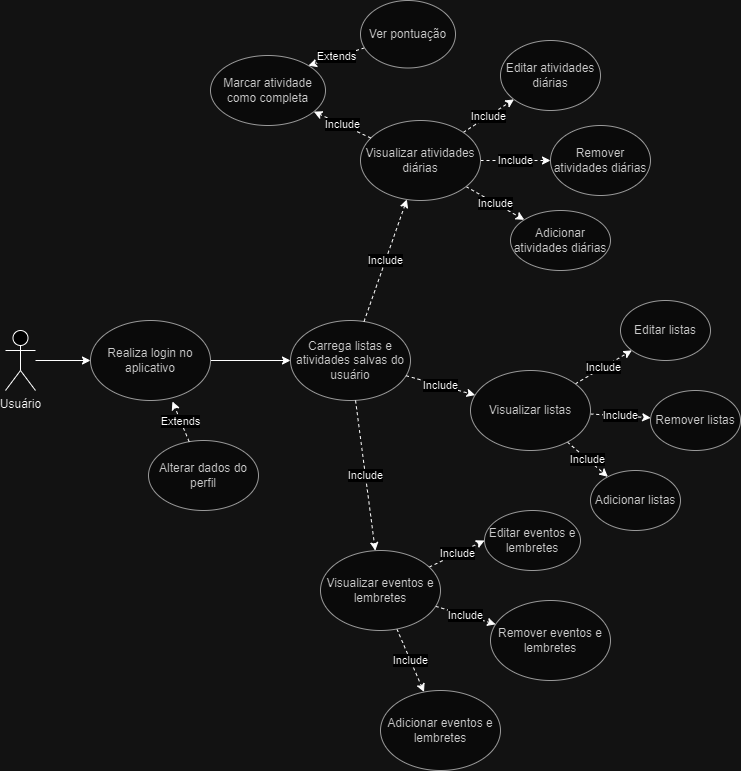

The diagram above was exported from draw.io. Its source (the exported page's mxGraphModel, read from the mxfile embedded in the PNG):
<mxGraphModel dx="1393" dy="763" grid="1" gridSize="10" guides="1" tooltips="1" connect="1" arrows="1" fold="1" page="1" pageScale="1" pageWidth="827" pageHeight="1169" math="0" shadow="0">
  <root>
    <mxCell id="0" />
    <mxCell id="1" parent="0" />
    <mxCell id="NxDqHnhVTkdwYzYQnVyV-2" style="rounded=0;orthogonalLoop=1;jettySize=auto;html=1;" parent="1" source="NxDqHnhVTkdwYzYQnVyV-1" target="NxDqHnhVTkdwYzYQnVyV-4" edge="1">
      <mxGeometry relative="1" as="geometry">
        <mxPoint x="185" y="490" as="targetPoint" />
      </mxGeometry>
    </mxCell>
    <mxCell id="NxDqHnhVTkdwYzYQnVyV-1" value="Usuário" style="shape=umlActor;verticalLabelPosition=bottom;verticalAlign=top;html=1;outlineConnect=0;" parent="1" vertex="1">
      <mxGeometry x="40" y="500" width="30" height="60" as="geometry" />
    </mxCell>
    <mxCell id="NxDqHnhVTkdwYzYQnVyV-8" value="" style="edgeStyle=orthogonalEdgeStyle;rounded=0;orthogonalLoop=1;jettySize=auto;html=1;" parent="1" source="NxDqHnhVTkdwYzYQnVyV-4" target="NxDqHnhVTkdwYzYQnVyV-7" edge="1">
      <mxGeometry relative="1" as="geometry" />
    </mxCell>
    <mxCell id="NxDqHnhVTkdwYzYQnVyV-4" value="Realiza login no aplicativo" style="ellipse;whiteSpace=wrap;html=1;fillColor=#f5f5f5;fontColor=#333333;strokeColor=#666666;" parent="1" vertex="1">
      <mxGeometry x="125" y="490" width="120" height="80" as="geometry" />
    </mxCell>
    <mxCell id="NxDqHnhVTkdwYzYQnVyV-7" value="Carrega listas e atividades salvas do usuário" style="ellipse;whiteSpace=wrap;html=1;fillColor=#f5f5f5;fontColor=#333333;strokeColor=#666666;" parent="1" vertex="1">
      <mxGeometry x="325" y="490" width="120" height="80" as="geometry" />
    </mxCell>
    <mxCell id="NxDqHnhVTkdwYzYQnVyV-42" value="Include" style="rounded=0;orthogonalLoop=1;jettySize=auto;html=1;dashed=1;" parent="1" source="NxDqHnhVTkdwYzYQnVyV-15" target="NxDqHnhVTkdwYzYQnVyV-18" edge="1">
      <mxGeometry relative="1" as="geometry" />
    </mxCell>
    <mxCell id="NxDqHnhVTkdwYzYQnVyV-43" value="Include" style="rounded=0;orthogonalLoop=1;jettySize=auto;html=1;dashed=1;" parent="1" source="NxDqHnhVTkdwYzYQnVyV-15" target="NxDqHnhVTkdwYzYQnVyV-19" edge="1">
      <mxGeometry relative="1" as="geometry" />
    </mxCell>
    <mxCell id="NxDqHnhVTkdwYzYQnVyV-44" value="Include" style="rounded=0;orthogonalLoop=1;jettySize=auto;html=1;dashed=1;" parent="1" source="NxDqHnhVTkdwYzYQnVyV-15" target="NxDqHnhVTkdwYzYQnVyV-17" edge="1">
      <mxGeometry relative="1" as="geometry" />
    </mxCell>
    <mxCell id="NxDqHnhVTkdwYzYQnVyV-15" value="Visualizar atividades diárias" style="ellipse;whiteSpace=wrap;html=1;fillColor=#f5f5f5;fontColor=#333333;strokeColor=#666666;" parent="1" vertex="1">
      <mxGeometry x="395" y="290" width="120" height="80" as="geometry" />
    </mxCell>
    <mxCell id="NxDqHnhVTkdwYzYQnVyV-16" value="Marcar atividade como completa" style="ellipse;whiteSpace=wrap;html=1;fillColor=#f5f5f5;fontColor=#333333;strokeColor=#666666;" parent="1" vertex="1">
      <mxGeometry x="245" y="225" width="115" height="70" as="geometry" />
    </mxCell>
    <mxCell id="NxDqHnhVTkdwYzYQnVyV-17" value="Adicionar atividades diárias" style="ellipse;whiteSpace=wrap;html=1;fillColor=#f5f5f5;fontColor=#333333;strokeColor=#666666;" parent="1" vertex="1">
      <mxGeometry x="545" y="380" width="100" height="60" as="geometry" />
    </mxCell>
    <mxCell id="NxDqHnhVTkdwYzYQnVyV-18" value="Remover atividades diárias" style="ellipse;whiteSpace=wrap;html=1;fillColor=#f5f5f5;fontColor=#333333;strokeColor=#666666;" parent="1" vertex="1">
      <mxGeometry x="585" y="295" width="100" height="70" as="geometry" />
    </mxCell>
    <mxCell id="NxDqHnhVTkdwYzYQnVyV-19" value="Editar atividades diárias" style="ellipse;whiteSpace=wrap;html=1;fillColor=#f5f5f5;fontColor=#333333;strokeColor=#666666;" parent="1" vertex="1">
      <mxGeometry x="535" y="210" width="100" height="70" as="geometry" />
    </mxCell>
    <mxCell id="NxDqHnhVTkdwYzYQnVyV-39" value="Include" style="rounded=0;orthogonalLoop=1;jettySize=auto;html=1;dashed=1;" parent="1" source="NxDqHnhVTkdwYzYQnVyV-20" target="NxDqHnhVTkdwYzYQnVyV-22" edge="1">
      <mxGeometry relative="1" as="geometry" />
    </mxCell>
    <mxCell id="NxDqHnhVTkdwYzYQnVyV-40" value="Include" style="rounded=0;orthogonalLoop=1;jettySize=auto;html=1;dashed=1;" parent="1" source="NxDqHnhVTkdwYzYQnVyV-20" target="NxDqHnhVTkdwYzYQnVyV-23" edge="1">
      <mxGeometry relative="1" as="geometry" />
    </mxCell>
    <mxCell id="NxDqHnhVTkdwYzYQnVyV-41" value="Include" style="rounded=0;orthogonalLoop=1;jettySize=auto;html=1;dashed=1;" parent="1" source="NxDqHnhVTkdwYzYQnVyV-20" target="NxDqHnhVTkdwYzYQnVyV-21" edge="1">
      <mxGeometry relative="1" as="geometry" />
    </mxCell>
    <mxCell id="NxDqHnhVTkdwYzYQnVyV-20" value="Visualizar listas" style="ellipse;whiteSpace=wrap;html=1;fillColor=#f5f5f5;fontColor=#333333;strokeColor=#666666;" parent="1" vertex="1">
      <mxGeometry x="505" y="540" width="120" height="80" as="geometry" />
    </mxCell>
    <mxCell id="NxDqHnhVTkdwYzYQnVyV-21" value="Adicionar listas" style="ellipse;whiteSpace=wrap;html=1;fillColor=#f5f5f5;fontColor=#333333;strokeColor=#666666;" parent="1" vertex="1">
      <mxGeometry x="625" y="640" width="90" height="60" as="geometry" />
    </mxCell>
    <mxCell id="NxDqHnhVTkdwYzYQnVyV-22" value="Remover listas" style="ellipse;whiteSpace=wrap;html=1;fillColor=#f5f5f5;fontColor=#333333;strokeColor=#666666;" parent="1" vertex="1">
      <mxGeometry x="685" y="560" width="90" height="60" as="geometry" />
    </mxCell>
    <mxCell id="NxDqHnhVTkdwYzYQnVyV-23" value="Editar listas" style="ellipse;whiteSpace=wrap;html=1;fillColor=#f5f5f5;fontColor=#333333;strokeColor=#666666;" parent="1" vertex="1">
      <mxGeometry x="655" y="470" width="90" height="60" as="geometry" />
    </mxCell>
    <mxCell id="NxDqHnhVTkdwYzYQnVyV-36" value="Include" style="rounded=0;orthogonalLoop=1;jettySize=auto;html=1;entryX=0;entryY=0.5;entryDx=0;entryDy=0;dashed=1;" parent="1" source="NxDqHnhVTkdwYzYQnVyV-24" target="NxDqHnhVTkdwYzYQnVyV-27" edge="1">
      <mxGeometry relative="1" as="geometry" />
    </mxCell>
    <mxCell id="NxDqHnhVTkdwYzYQnVyV-37" value="Include" style="rounded=0;orthogonalLoop=1;jettySize=auto;html=1;dashed=1;" parent="1" source="NxDqHnhVTkdwYzYQnVyV-24" target="NxDqHnhVTkdwYzYQnVyV-26" edge="1">
      <mxGeometry relative="1" as="geometry" />
    </mxCell>
    <mxCell id="NxDqHnhVTkdwYzYQnVyV-38" value="Include" style="rounded=0;orthogonalLoop=1;jettySize=auto;html=1;dashed=1;" parent="1" source="NxDqHnhVTkdwYzYQnVyV-24" target="NxDqHnhVTkdwYzYQnVyV-25" edge="1">
      <mxGeometry relative="1" as="geometry" />
    </mxCell>
    <mxCell id="NxDqHnhVTkdwYzYQnVyV-24" value="Visualizar eventos e lembretes" style="ellipse;whiteSpace=wrap;html=1;fillColor=#f5f5f5;fontColor=#333333;strokeColor=#666666;" parent="1" vertex="1">
      <mxGeometry x="355" y="720" width="120" height="80" as="geometry" />
    </mxCell>
    <mxCell id="NxDqHnhVTkdwYzYQnVyV-25" value="Adicionar eventos e lembretes" style="ellipse;whiteSpace=wrap;html=1;fillColor=#f5f5f5;fontColor=#333333;strokeColor=#666666;" parent="1" vertex="1">
      <mxGeometry x="415" y="860" width="120" height="80" as="geometry" />
    </mxCell>
    <mxCell id="NxDqHnhVTkdwYzYQnVyV-26" value="Remover eventos e lembretes" style="ellipse;whiteSpace=wrap;html=1;fillColor=#f5f5f5;fontColor=#333333;strokeColor=#666666;" parent="1" vertex="1">
      <mxGeometry x="525" y="770" width="120" height="80" as="geometry" />
    </mxCell>
    <mxCell id="NxDqHnhVTkdwYzYQnVyV-27" value="Editar eventos e lembretes" style="ellipse;whiteSpace=wrap;html=1;fillColor=#f5f5f5;fontColor=#333333;strokeColor=#666666;" parent="1" vertex="1">
      <mxGeometry x="519" y="680" width="96" height="60" as="geometry" />
    </mxCell>
    <mxCell id="hoqTnFEZQTn532GxlgKv-2" value="Extends" style="rounded=0;orthogonalLoop=1;jettySize=auto;html=1;entryX=1;entryY=0;entryDx=0;entryDy=0;dashed=1;" edge="1" parent="1" source="NxDqHnhVTkdwYzYQnVyV-28" target="NxDqHnhVTkdwYzYQnVyV-16">
      <mxGeometry relative="1" as="geometry" />
    </mxCell>
    <mxCell id="NxDqHnhVTkdwYzYQnVyV-28" value="Ver pontuação" style="ellipse;whiteSpace=wrap;html=1;fillColor=#f5f5f5;fontColor=#333333;strokeColor=#666666;" parent="1" vertex="1">
      <mxGeometry x="395" y="170" width="95" height="67.5" as="geometry" />
    </mxCell>
    <mxCell id="NxDqHnhVTkdwYzYQnVyV-29" value="Alterar dados do perfil" style="ellipse;whiteSpace=wrap;html=1;fillColor=#f5f5f5;fontColor=#333333;strokeColor=#666666;" parent="1" vertex="1">
      <mxGeometry x="183" y="610" width="110" height="70" as="geometry" />
    </mxCell>
    <mxCell id="NxDqHnhVTkdwYzYQnVyV-33" value="Include" style="rounded=0;orthogonalLoop=1;jettySize=auto;html=1;dashed=1;" parent="1" source="NxDqHnhVTkdwYzYQnVyV-7" target="NxDqHnhVTkdwYzYQnVyV-15" edge="1">
      <mxGeometry relative="1" as="geometry">
        <mxPoint x="69.99999999999977" y="886.4565757557846" as="sourcePoint" />
      </mxGeometry>
    </mxCell>
    <mxCell id="NxDqHnhVTkdwYzYQnVyV-34" value="Include" style="rounded=0;orthogonalLoop=1;jettySize=auto;html=1;dashed=1;" parent="1" source="NxDqHnhVTkdwYzYQnVyV-7" target="NxDqHnhVTkdwYzYQnVyV-20" edge="1">
      <mxGeometry relative="1" as="geometry">
        <mxPoint x="69.99999999999977" y="903.8218950422272" as="sourcePoint" />
      </mxGeometry>
    </mxCell>
    <mxCell id="NxDqHnhVTkdwYzYQnVyV-35" value="Include" style="rounded=0;orthogonalLoop=1;jettySize=auto;html=1;dashed=1;" parent="1" source="NxDqHnhVTkdwYzYQnVyV-7" target="NxDqHnhVTkdwYzYQnVyV-24" edge="1">
      <mxGeometry relative="1" as="geometry">
        <mxPoint x="61.19906033599227" y="927.5" as="sourcePoint" />
      </mxGeometry>
    </mxCell>
    <mxCell id="NxDqHnhVTkdwYzYQnVyV-47" value="Include" style="rounded=0;orthogonalLoop=1;jettySize=auto;html=1;dashed=1;" parent="1" source="NxDqHnhVTkdwYzYQnVyV-15" target="NxDqHnhVTkdwYzYQnVyV-16" edge="1">
      <mxGeometry relative="1" as="geometry" />
    </mxCell>
    <mxCell id="hoqTnFEZQTn532GxlgKv-1" value="Extends" style="rounded=0;orthogonalLoop=1;jettySize=auto;html=1;entryX=0.683;entryY=1.013;entryDx=0;entryDy=0;entryPerimeter=0;dashed=1;" edge="1" parent="1" source="NxDqHnhVTkdwYzYQnVyV-29" target="NxDqHnhVTkdwYzYQnVyV-4">
      <mxGeometry relative="1" as="geometry" />
    </mxCell>
  </root>
</mxGraphModel>